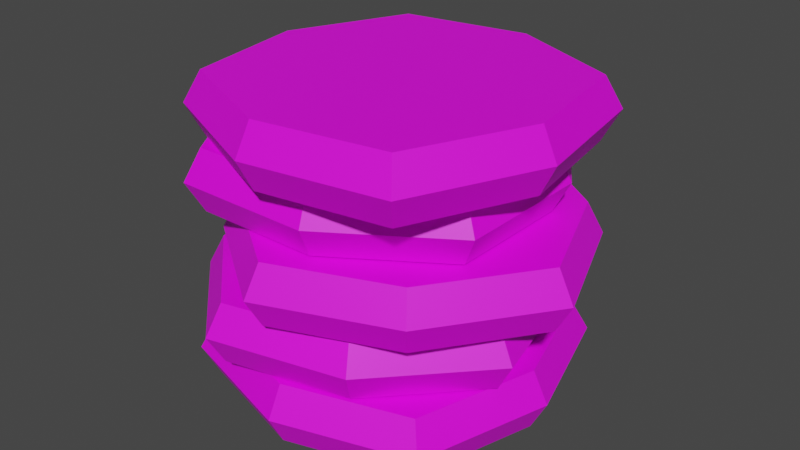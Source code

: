 # Source: 5coins.blend  (saved by Blender 2.82.7; exported with 4.5.12 LTS)
import bpy
from mathutils import Matrix  # noqa: F401  (used for matrix-valued properties, if any)

bpy.ops.wm.read_factory_settings(use_empty=True)
scene = bpy.context.scene
scene.name = 'Scene'

# ---- collections
col_collection = bpy.data.collections.new('Collection'); scene.collection.children.link(col_collection)

# ---- images (referenced by path relative to the original .blend; pixels are not part of the script)
import os
ASSET_DIR = os.environ.get("B2B_ASSET_DIR", "")  # directory of the original .blend (textures are referenced by path, not embedded)
HERE = os.path.dirname(os.path.abspath(__file__))  # packed textures are extracted next to this script under _unpacked/

def load_image(name, relpath, width, height, colorspace="sRGB"):
    """Load a texture the original file referenced (path relative to the .blend, or extracted next to this script)."""
    p = next((c for c in (os.path.join(HERE, relpath), os.path.join(ASSET_DIR, relpath)) if relpath and os.path.exists(c)), "")
    if p:
        img = bpy.data.images.load(p, check_existing=True)
        img.name = name
    else:  # same state as the original file: an image datablock whose file is absent (Cycles renders it pink)
        img = bpy.data.images.new(name, width, height)
        img.source = "FILE"
        img.filepath = "//" + (relpath or name)
    img.colorspace_settings.name = colorspace
    return img
img_1coin_png = load_image('1coin.png', '1coin.png', 1024, 1024, 'sRGB')
img_1coin_png_006 = load_image('1coin.png.006', '1coin.png', 1024, 1024, 'sRGB')
img_1coin_png_005 = load_image('1coin.png.005', '1coin.png', 1024, 1024, 'sRGB')
img_1coin_png_007 = load_image('1coin.png.007', '1coin.png', 1024, 1024, 'sRGB')

# ---- materials (node trees are filled in below, after node groups)
mat_material_003 = bpy.data.materials.new('Material.003')
mat_material_003.use_transparent_shadow = False
mat_material_003.preview_render_type = 'FLAT'
mat_material_002 = bpy.data.materials.new('Material.002')
mat_material_002.use_transparent_shadow = False
mat_material_002.preview_render_type = 'FLAT'
mat_material_008 = bpy.data.materials.new('Material.008')
mat_material_008.use_transparent_shadow = False
mat_material_008.preview_render_type = 'FLAT'
mat_material_007 = bpy.data.materials.new('Material.007')
mat_material_007.use_transparent_shadow = False
mat_material_007.preview_render_type = 'FLAT'
mat_material_009 = bpy.data.materials.new('Material.009')
mat_material_009.use_transparent_shadow = False
mat_material_009.preview_render_type = 'FLAT'

# ---- material node trees
mat_material_003.use_nodes = True; mat_material_003.node_tree.nodes.clear()
_N = mat_material_003.node_tree.nodes; _L = mat_material_003.node_tree.links
n0 = _N.new('ShaderNodeOutputMaterial'); n0.name = 'Material Output'; n0.location = (300, 300)
n1 = _N.new('ShaderNodeBsdfPrincipled'); n1.name = 'Principled BSDF'; n1.location = (10, 300)
n1.distribution = 'GGX'
n1.subsurface_method = 'BURLEY'
n1.inputs[3].default_value = 1.45
n1.inputs[27].default_value = (0.0, 0.0, 0.0, 1.0)
n1.inputs[28].default_value = 1.0
n2 = _N.new('ShaderNodeTexImage'); n2.name = 'Image Texture'; n2.location = (-280, 280)
n2.image = img_1coin_png
_L.new(n1.outputs[0], n0.inputs[0])
_L.new(n2.outputs[0], n1.inputs[0])
n0.is_active_output = True
mat_material_002.use_nodes = True; mat_material_002.node_tree.nodes.clear()
_N = mat_material_002.node_tree.nodes; _L = mat_material_002.node_tree.links
n0 = _N.new('ShaderNodeOutputMaterial'); n0.name = 'Material Output'; n0.location = (300, 300)
n1 = _N.new('ShaderNodeBsdfPrincipled'); n1.name = 'Principled BSDF'; n1.location = (10, 300)
n1.distribution = 'GGX'
n1.subsurface_method = 'BURLEY'
n1.inputs[3].default_value = 1.45
n1.inputs[27].default_value = (0.0, 0.0, 0.0, 1.0)
n1.inputs[28].default_value = 1.0
n2 = _N.new('ShaderNodeTexImage'); n2.name = 'Image Texture'; n2.location = (-280, 280)
n2.image = img_1coin_png
_L.new(n1.outputs[0], n0.inputs[0])
_L.new(n2.outputs[0], n1.inputs[0])
n0.is_active_output = True
mat_material_008.use_nodes = True; mat_material_008.node_tree.nodes.clear()
_N = mat_material_008.node_tree.nodes; _L = mat_material_008.node_tree.links
n0 = _N.new('ShaderNodeOutputMaterial'); n0.name = 'Material Output'; n0.location = (300, 300)
n1 = _N.new('ShaderNodeBsdfPrincipled'); n1.name = 'Principled BSDF'; n1.location = (10, 300)
n1.distribution = 'GGX'
n1.subsurface_method = 'BURLEY'
n1.inputs[3].default_value = 1.45
n1.inputs[27].default_value = (0.0, 0.0, 0.0, 1.0)
n1.inputs[28].default_value = 1.0
n2 = _N.new('ShaderNodeTexImage'); n2.name = 'Image Texture'; n2.location = (-280, 280)
n2.image = img_1coin_png_006
_L.new(n1.outputs[0], n0.inputs[0])
_L.new(n2.outputs[0], n1.inputs[0])
n0.is_active_output = True
mat_material_007.use_nodes = True; mat_material_007.node_tree.nodes.clear()
_N = mat_material_007.node_tree.nodes; _L = mat_material_007.node_tree.links
n0 = _N.new('ShaderNodeOutputMaterial'); n0.name = 'Material Output'; n0.location = (300, 300)
n1 = _N.new('ShaderNodeBsdfPrincipled'); n1.name = 'Principled BSDF'; n1.location = (10, 300)
n1.distribution = 'GGX'
n1.subsurface_method = 'BURLEY'
n1.inputs[3].default_value = 1.45
n1.inputs[27].default_value = (0.0, 0.0, 0.0, 1.0)
n1.inputs[28].default_value = 1.0
n2 = _N.new('ShaderNodeTexImage'); n2.name = 'Image Texture'; n2.location = (-280, 280)
n2.image = img_1coin_png_005
_L.new(n1.outputs[0], n0.inputs[0])
_L.new(n2.outputs[0], n1.inputs[0])
n0.is_active_output = True
mat_material_009.use_nodes = True; mat_material_009.node_tree.nodes.clear()
_N = mat_material_009.node_tree.nodes; _L = mat_material_009.node_tree.links
n0 = _N.new('ShaderNodeOutputMaterial'); n0.name = 'Material Output'; n0.location = (300, 300)
n1 = _N.new('ShaderNodeBsdfPrincipled'); n1.name = 'Principled BSDF'; n1.location = (10, 300)
n1.distribution = 'GGX'
n1.subsurface_method = 'BURLEY'
n1.inputs[3].default_value = 1.45
n1.inputs[27].default_value = (0.0, 0.0, 0.0, 1.0)
n1.inputs[28].default_value = 1.0
n2 = _N.new('ShaderNodeTexImage'); n2.name = 'Image Texture'; n2.location = (-280, 280)
n2.image = img_1coin_png_007
_L.new(n1.outputs[0], n0.inputs[0])
_L.new(n2.outputs[0], n1.inputs[0])
n0.is_active_output = True

# ---- world
world_world = bpy.data.worlds.new('World'); scene.world = world_world
world_world.use_nodes = True; world_world.node_tree.nodes.clear()
_N = world_world.node_tree.nodes; _L = world_world.node_tree.links
n0 = _N.new('ShaderNodeOutputWorld'); n0.name = 'World Output'; n0.location = (300, 300)
n1 = _N.new('ShaderNodeBackground'); n1.name = 'Background'; n1.location = (10, 300)
n1.inputs[0].default_value = (0.05088, 0.05088, 0.05088, 1.0)
_L.new(n1.outputs[0], n0.inputs[0])
n0.is_active_output = True
world_world.color = (0.05088, 0.05088, 0.05088)
world_world.use_sun_shadow = False
world_world.sun_shadow_jitter_overblur = 0.0

# ---- meshes
me_cube_001 = bpy.data.meshes.new('Cube.001')
me_cube_001.from_pydata([(0.7, 0.7, 0.355), (0.7, 0.7, 0.005), (0.7, -0.7, 0.355), (0.7, -0.7, 0.005), (-0.7, 0.7, 0.355), (-0.7, 0.7, 0.005), (-0.7, -0.7, 0.355), (-0.7, -0.7, 0.005), (-0.91, 0.0, 0.005), (0.91, 0.0, 0.355), (-0.91, 0.0, 0.355), (0.91, 0.0, 0.005), (0.0, 0.91, 0.005), (0.0, -0.91, 0.355), (0.0, -0.91, 0.005), (0.0, 0.91, 0.355), (0.0, 0.0, 0.005), (0.0, 0.0, 0.355), (0.77, 0.77, 0.18), (-0.77, -0.77, 0.18), (0.77, -0.77, 0.18), (-0.77, 0.77, 0.18), (1.001, 0.0, 0.18), (-1.001, 0.0, 0.18), (0.0, 1.001, 0.18), (0.0, -1.001, 0.18), (0.1666, 0.9562, 0.7143), (0.1666, 0.9562, 0.3643), (0.8666, -0.2562, 0.7143), (0.8666, -0.2562, 0.3643), (-1.046, 0.2562, 0.7143), (-1.046, 0.2562, 0.3643), (-0.3459, -0.9562, 0.7143), (-0.3459, -0.9562, 0.3643), (-0.8777, -0.455, 0.3643), (0.6984, 0.455, 0.7143), (-0.8777, -0.455, 0.7143), (0.6984, 0.455, 0.3643), (-0.5447, 0.7881, 0.3643), (0.3653, -0.7881, 0.7143), (0.3653, -0.7881, 0.3643), (-0.5447, 0.7881, 0.7143), (-0.08965, 0.0, 0.3643), (-0.08965, 0.0, 0.7143), (0.1922, 1.052, 0.5393), (-0.3715, -1.052, 0.5393), (0.9622, -0.2818, 0.5393), (-1.141, 0.2818, 0.5393), (0.7772, 0.5005, 0.5393), (-0.9565, -0.5005, 0.5393), (-0.5902, 0.8669, 0.5393), (0.4108, -0.8669, 0.5393), (0.3531, 0.944, 1.433), (0.3531, 0.944, 1.083), (0.746, -0.3997, 1.433), (0.746, -0.3997, 1.083), (-0.9906, 0.5511, 1.433), (-0.9906, 0.5511, 1.083), (-0.5977, -0.7927, 1.433), (-0.5977, -0.7927, 1.083), (-0.9957, -0.1797, 1.083), (0.7511, 0.3311, 1.433), (-0.9957, -0.1797, 1.433), (0.7511, 0.3311, 1.083), (-0.3777, 0.9491, 1.083), (0.1331, -0.7977, 1.433), (0.1331, -0.7977, 1.083), (-0.3777, 0.9491, 1.433), (-0.1223, 0.07568, 1.083), (-0.1223, 0.07568, 1.433), (0.4006, 1.031, 1.258), (-0.6452, -0.8795, 1.258), (0.8329, -0.4473, 1.258), (-1.077, 0.5986, 1.258), (0.8385, 0.3566, 1.258), (-1.083, -0.2053, 1.258), (-0.4033, 1.036, 1.258), (0.1587, -0.8851, 1.258), (0.2311, 0.982, 1.074), (0.2311, 0.982, 0.7236), (1.088, -0.1251, 1.074), (1.088, -0.1251, 0.7236), (-0.876, 0.1251, 1.074), (-0.876, 0.1251, 0.7236), (-0.01907, -0.982, 1.074), (-0.01907, -0.982, 0.7236), (-0.6136, -0.557, 0.7236), (0.8256, 0.557, 1.074), (-0.6136, -0.557, 1.074), (0.8256, 0.557, 0.7236), (-0.451, 0.7196, 0.7236), (0.663, -0.7196, 1.074), (0.663, -0.7196, 0.7236), (-0.451, 0.7196, 1.074), (0.106, 0.0, 0.7236), (0.106, 0.0, 1.074), (0.2436, 1.08, 0.8986), (-0.03157, -1.08, 0.8986), (1.186, -0.1376, 0.8986), (-0.9742, 0.1376, 0.8986), (0.8976, 0.6127, 0.8986), (-0.6856, -0.6127, 0.8986), (-0.5067, 0.7916, 0.8986), (0.7187, -0.7916, 0.8986), (0.8772, 0.5313, 1.785), (0.8772, 0.5313, 1.435), (0.6947, -0.8567, 1.785), (0.6947, -0.8567, 1.435), (-0.5108, 0.7139, 1.785), (-0.5108, 0.7139, 1.435), (-0.6934, -0.6742, 1.785), (-0.6934, -0.6742, 1.435), (-0.8103, 0.04721, 1.435), (0.9942, -0.1901, 1.785), (-0.8103, 0.04721, 1.785), (0.9942, -0.1901, 1.435), (0.2106, 0.8308, 1.435), (-0.02673, -0.9737, 1.785), (-0.02673, -0.9737, 1.435), (0.2106, 0.8308, 1.785), (0.09193, -0.07145, 1.435), (0.09193, -0.07145, 1.785), (0.9558, 0.5916, 1.61), (-0.7719, -0.7345, 1.61), (0.755, -0.9353, 1.61), (-0.5711, 0.7924, 1.61), (1.084, -0.202, 1.61), (-0.9005, 0.05908, 1.61), (0.2225, 0.921, 1.61), (-0.03859, -1.064, 1.61)], [], [(17, 10, 6, 13), (25, 13, 6, 19), (23, 10, 4, 21), (16, 11, 3, 14), (22, 9, 2, 20), (24, 15, 0, 18), (18, 0, 9, 22), (12, 1, 11, 16), (19, 6, 10, 23), (15, 4, 10, 17), (0, 15, 17, 9), (5, 12, 16, 8), (21, 4, 15, 24), (8, 16, 14, 7), (20, 2, 13, 25), (9, 17, 13, 2), (3, 20, 25, 14), (5, 21, 24, 12), (7, 19, 23, 8), (1, 18, 22, 11), (12, 24, 18, 1), (11, 22, 20, 3), (8, 23, 21, 5), (14, 25, 19, 7), (43, 36, 32, 39), (51, 39, 32, 45), (49, 36, 30, 47), (42, 37, 29, 40), (48, 35, 28, 46), (50, 41, 26, 44), (44, 26, 35, 48), (38, 27, 37, 42), (45, 32, 36, 49), (41, 30, 36, 43), (26, 41, 43, 35), (31, 38, 42, 34), (47, 30, 41, 50), (34, 42, 40, 33), (46, 28, 39, 51), (35, 43, 39, 28), (29, 46, 51, 40), (31, 47, 50, 38), (33, 45, 49, 34), (27, 44, 48, 37), (38, 50, 44, 27), (37, 48, 46, 29), (34, 49, 47, 31), (40, 51, 45, 33), (69, 62, 58, 65), (77, 65, 58, 71), (75, 62, 56, 73), (68, 63, 55, 66), (74, 61, 54, 72), (76, 67, 52, 70), (70, 52, 61, 74), (64, 53, 63, 68), (71, 58, 62, 75), (67, 56, 62, 69), (52, 67, 69, 61), (57, 64, 68, 60), (73, 56, 67, 76), (60, 68, 66, 59), (72, 54, 65, 77), (61, 69, 65, 54), (55, 72, 77, 66), (57, 73, 76, 64), (59, 71, 75, 60), (53, 70, 74, 63), (64, 76, 70, 53), (63, 74, 72, 55), (60, 75, 73, 57), (66, 77, 71, 59), (95, 88, 84, 91), (103, 91, 84, 97), (101, 88, 82, 99), (94, 89, 81, 92), (100, 87, 80, 98), (102, 93, 78, 96), (96, 78, 87, 100), (90, 79, 89, 94), (97, 84, 88, 101), (93, 82, 88, 95), (78, 93, 95, 87), (83, 90, 94, 86), (99, 82, 93, 102), (86, 94, 92, 85), (98, 80, 91, 103), (87, 95, 91, 80), (81, 98, 103, 92), (83, 99, 102, 90), (85, 97, 101, 86), (79, 96, 100, 89), (90, 102, 96, 79), (89, 100, 98, 81), (86, 101, 99, 83), (92, 103, 97, 85), (121, 114, 110, 117), (129, 117, 110, 123), (127, 114, 108, 125), (120, 115, 107, 118), (126, 113, 106, 124), (128, 119, 104, 122), (122, 104, 113, 126), (116, 105, 115, 120), (123, 110, 114, 127), (119, 108, 114, 121), (104, 119, 121, 113), (109, 116, 120, 112), (125, 108, 119, 128), (112, 120, 118, 111), (124, 106, 117, 129), (113, 121, 117, 106), (107, 124, 129, 118), (109, 125, 128, 116), (111, 123, 127, 112), (105, 122, 126, 115), (116, 128, 122, 105), (115, 126, 124, 107), (112, 127, 125, 109), (118, 129, 123, 111)])
me_cube_001.polygons.foreach_set('material_index', [0, 0, 0, 0, 0, 0, 0, 0, 0, 0, 0, 0, 0, 0, 0, 0, 0, 0, 0, 0, 0, 0, 0, 0, 1, 1, 1, 1, 1, 1, 1, 1, 1, 1, 1, 1, 1, 1, 1, 1, 1, 1, 1, 1, 1, 1, 1, 1, 2, 2, 2, 2, 2, 2, 2, 2, 2, 2, 2, 2, 2, 2, 2, 2, 2, 2, 2, 2, 2, 2, 2, 2, 3, 3, 3, 3, 3, 3, 3, 3, 3, 3, 3, 3, 3, 3, 3, 3, 3, 3, 3, 3, 3, 3, 3, 3, 4, 4, 4, 4, 4, 4, 4, 4, 4, 4, 4, 4, 4, 4, 4, 4, 4, 4, 4, 4, 4, 4, 4, 4])
_uv = me_cube_001.uv_layers.new(name='UVMap')
_uv.uv.foreach_set('vector', [0.1491, 0.4474, 8.41e-05, 0.4027, 0.06888, 0.2984, 0.1939, 0.2984, 0.3283, 0.625, 0.3582, 0.625, 0.3582, 0.75, 0.3283, 0.75, 0.3283, 0.8749, 0.3582, 0.8749, 0.3582, 0.9999, 0.3283, 0.9999, 0.1491, 0.1491, 0.1939, 0.2982, 0.06888, 0.2982, 8.411e-05, 0.1939, 0.3283, 0.375, 0.3582, 0.375, 0.3582, 0.5, 0.3283, 0.5, 0.3283, 0.1251, 0.3582, 0.1251, 0.3582, 0.25, 0.3283, 0.25, 0.3283, 0.25, 0.3582, 0.25, 0.3582, 0.375, 0.3283, 0.375, 0.2982, 0.1044, 0.2982, 0.2294, 0.1939, 0.2982, 0.1491, 0.1491, 0.3283, 0.75, 0.3582, 0.75, 0.3582, 0.8749, 0.3283, 0.8749, 0.1044, 0.5965, 8.409e-05, 0.5277, 8.41e-05, 0.4027, 0.1491, 0.4474, 0.2294, 0.5965, 0.1044, 0.5965, 0.1491, 0.4474, 0.2982, 0.4921, 0.2294, 8.409e-05, 0.2982, 0.1044, 0.1491, 0.1491, 0.1044, 8.41e-05, 0.3283, 8.409e-05, 0.3582, 8.409e-05, 0.3582, 0.1251, 0.3283, 0.1251, 0.1044, 8.41e-05, 0.1491, 0.1491, 8.411e-05, 0.1939, 8.409e-05, 0.06888, 0.3283, 0.5, 0.3582, 0.5, 0.3582, 0.625, 0.3283, 0.625, 0.2982, 0.4921, 0.1491, 0.4474, 0.1939, 0.2984, 0.2982, 0.3672, 0.2984, 0.5, 0.3283, 0.5, 0.3283, 0.625, 0.2984, 0.625, 0.2984, 8.409e-05, 0.3283, 8.409e-05, 0.3283, 0.1251, 0.2984, 0.1251, 0.2984, 0.75, 0.3283, 0.75, 0.3283, 0.8749, 0.2984, 0.8749, 0.2984, 0.25, 0.3283, 0.25, 0.3283, 0.375, 0.2984, 0.375, 0.2984, 0.1251, 0.3283, 0.1251, 0.3283, 0.25, 0.2984, 0.25, 0.2984, 0.375, 0.3283, 0.375, 0.3283, 0.5, 0.2984, 0.5, 0.2984, 0.8749, 0.3283, 0.8749, 0.3283, 0.9999, 0.2984, 0.9999, 0.2984, 0.625, 0.3283, 0.625, 0.3283, 0.75, 0.2984, 0.75, 0.1491, 0.4474, 8.41e-05, 0.4027, 0.06888, 0.2984, 0.1939, 0.2984, 0.3283, 0.625, 0.3582, 0.625, 0.3582, 0.75, 0.3283, 0.75, 0.3283, 0.8749, 0.3582, 0.8749, 0.3582, 0.9999, 0.3283, 0.9999, 0.1491, 0.1491, 0.1939, 0.2982, 0.06888, 0.2982, 8.411e-05, 0.1939, 0.3283, 0.375, 0.3582, 0.375, 0.3582, 0.5, 0.3283, 0.5, 0.3283, 0.1251, 0.3582, 0.1251, 0.3582, 0.25, 0.3283, 0.25, 0.3283, 0.25, 0.3582, 0.25, 0.3582, 0.375, 0.3283, 0.375, 0.2982, 0.1044, 0.2982, 0.2294, 0.1939, 0.2982, 0.1491, 0.1491, 0.3283, 0.75, 0.3582, 0.75, 0.3582, 0.8749, 0.3283, 0.8749, 0.1044, 0.5965, 8.409e-05, 0.5277, 8.41e-05, 0.4027, 0.1491, 0.4474, 0.2294, 0.5965, 0.1044, 0.5965, 0.1491, 0.4474, 0.2982, 0.4921, 0.2294, 8.409e-05, 0.2982, 0.1044, 0.1491, 0.1491, 0.1044, 8.41e-05, 0.3283, 8.409e-05, 0.3582, 8.409e-05, 0.3582, 0.1251, 0.3283, 0.1251, 0.1044, 8.41e-05, 0.1491, 0.1491, 8.411e-05, 0.1939, 8.409e-05, 0.06888, 0.3283, 0.5, 0.3582, 0.5, 0.3582, 0.625, 0.3283, 0.625, 0.2982, 0.4921, 0.1491, 0.4474, 0.1939, 0.2984, 0.2982, 0.3672, 0.2984, 0.5, 0.3283, 0.5, 0.3283, 0.625, 0.2984, 0.625, 0.2984, 8.409e-05, 0.3283, 8.409e-05, 0.3283, 0.1251, 0.2984, 0.1251, 0.2984, 0.75, 0.3283, 0.75, 0.3283, 0.8749, 0.2984, 0.8749, 0.2984, 0.25, 0.3283, 0.25, 0.3283, 0.375, 0.2984, 0.375, 0.2984, 0.1251, 0.3283, 0.1251, 0.3283, 0.25, 0.2984, 0.25, 0.2984, 0.375, 0.3283, 0.375, 0.3283, 0.5, 0.2984, 0.5, 0.2984, 0.8749, 0.3283, 0.8749, 0.3283, 0.9999, 0.2984, 0.9999, 0.2984, 0.625, 0.3283, 0.625, 0.3283, 0.75, 0.2984, 0.75, 0.1491, 0.4474, 8.41e-05, 0.4027, 0.06888, 0.2984, 0.1939, 0.2984, 0.3283, 0.625, 0.3582, 0.625, 0.3582, 0.75, 0.3283, 0.75, 0.3283, 0.8749, 0.3582, 0.8749, 0.3582, 0.9999, 0.3283, 0.9999, 0.1491, 0.1491, 0.1939, 0.2982, 0.06888, 0.2982, 8.411e-05, 0.1939, 0.3283, 0.375, 0.3582, 0.375, 0.3582, 0.5, 0.3283, 0.5, 0.3283, 0.1251, 0.3582, 0.1251, 0.3582, 0.25, 0.3283, 0.25, 0.3283, 0.25, 0.3582, 0.25, 0.3582, 0.375, 0.3283, 0.375, 0.2982, 0.1044, 0.2982, 0.2294, 0.1939, 0.2982, 0.1491, 0.1491, 0.3283, 0.75, 0.3582, 0.75, 0.3582, 0.8749, 0.3283, 0.8749, 0.1044, 0.5965, 8.409e-05, 0.5277, 8.41e-05, 0.4027, 0.1491, 0.4474, 0.2294, 0.5965, 0.1044, 0.5965, 0.1491, 0.4474, 0.2982, 0.4921, 0.2294, 8.409e-05, 0.2982, 0.1044, 0.1491, 0.1491, 0.1044, 8.41e-05, 0.3283, 8.409e-05, 0.3582, 8.409e-05, 0.3582, 0.1251, 0.3283, 0.1251, 0.1044, 8.41e-05, 0.1491, 0.1491, 8.411e-05, 0.1939, 8.409e-05, 0.06888, 0.3283, 0.5, 0.3582, 0.5, 0.3582, 0.625, 0.3283, 0.625, 0.2982, 0.4921, 0.1491, 0.4474, 0.1939, 0.2984, 0.2982, 0.3672, 0.2984, 0.5, 0.3283, 0.5, 0.3283, 0.625, 0.2984, 0.625, 0.2984, 8.409e-05, 0.3283, 8.409e-05, 0.3283, 0.1251, 0.2984, 0.1251, 0.2984, 0.75, 0.3283, 0.75, 0.3283, 0.8749, 0.2984, 0.8749, 0.2984, 0.25, 0.3283, 0.25, 0.3283, 0.375, 0.2984, 0.375, 0.2984, 0.1251, 0.3283, 0.1251, 0.3283, 0.25, 0.2984, 0.25, 0.2984, 0.375, 0.3283, 0.375, 0.3283, 0.5, 0.2984, 0.5, 0.2984, 0.8749, 0.3283, 0.8749, 0.3283, 0.9999, 0.2984, 0.9999, 0.2984, 0.625, 0.3283, 0.625, 0.3283, 0.75, 0.2984, 0.75, 0.1491, 0.4474, 8.41e-05, 0.4027, 0.06888, 0.2984, 0.1939, 0.2984, 0.3283, 0.625, 0.3582, 0.625, 0.3582, 0.75, 0.3283, 0.75, 0.3283, 0.8749, 0.3582, 0.8749, 0.3582, 0.9999, 0.3283, 0.9999, 0.1491, 0.1491, 0.1939, 0.2982, 0.06888, 0.2982, 8.411e-05, 0.1939, 0.3283, 0.375, 0.3582, 0.375, 0.3582, 0.5, 0.3283, 0.5, 0.3283, 0.1251, 0.3582, 0.1251, 0.3582, 0.25, 0.3283, 0.25, 0.3283, 0.25, 0.3582, 0.25, 0.3582, 0.375, 0.3283, 0.375, 0.2982, 0.1044, 0.2982, 0.2294, 0.1939, 0.2982, 0.1491, 0.1491, 0.3283, 0.75, 0.3582, 0.75, 0.3582, 0.8749, 0.3283, 0.8749, 0.1044, 0.5965, 8.409e-05, 0.5277, 8.41e-05, 0.4027, 0.1491, 0.4474, 0.2294, 0.5965, 0.1044, 0.5965, 0.1491, 0.4474, 0.2982, 0.4921, 0.2294, 8.409e-05, 0.2982, 0.1044, 0.1491, 0.1491, 0.1044, 8.41e-05, 0.3283, 8.409e-05, 0.3582, 8.409e-05, 0.3582, 0.1251, 0.3283, 0.1251, 0.1044, 8.41e-05, 0.1491, 0.1491, 8.411e-05, 0.1939, 8.409e-05, 0.06888, 0.3283, 0.5, 0.3582, 0.5, 0.3582, 0.625, 0.3283, 0.625, 0.2982, 0.4921, 0.1491, 0.4474, 0.1939, 0.2984, 0.2982, 0.3672, 0.2984, 0.5, 0.3283, 0.5, 0.3283, 0.625, 0.2984, 0.625, 0.2984, 8.409e-05, 0.3283, 8.409e-05, 0.3283, 0.1251, 0.2984, 0.1251, 0.2984, 0.75, 0.3283, 0.75, 0.3283, 0.8749, 0.2984, 0.8749, 0.2984, 0.25, 0.3283, 0.25, 0.3283, 0.375, 0.2984, 0.375, 0.2984, 0.1251, 0.3283, 0.1251, 0.3283, 0.25, 0.2984, 0.25, 0.2984, 0.375, 0.3283, 0.375, 0.3283, 0.5, 0.2984, 0.5, 0.2984, 0.8749, 0.3283, 0.8749, 0.3283, 0.9999, 0.2984, 0.9999, 0.2984, 0.625, 0.3283, 0.625, 0.3283, 0.75, 0.2984, 0.75, 0.1491, 0.4474, 8.41e-05, 0.4027, 0.06888, 0.2984, 0.1939, 0.2984, 0.3283, 0.625, 0.3582, 0.625, 0.3582, 0.75, 0.3283, 0.75, 0.3283, 0.8749, 0.3582, 0.8749, 0.3582, 0.9999, 0.3283, 0.9999, 0.1491, 0.1491, 0.1939, 0.2982, 0.06888, 0.2982, 8.411e-05, 0.1939, 0.3283, 0.375, 0.3582, 0.375, 0.3582, 0.5, 0.3283, 0.5, 0.3283, 0.1251, 0.3582, 0.1251, 0.3582, 0.25, 0.3283, 0.25, 0.3283, 0.25, 0.3582, 0.25, 0.3582, 0.375, 0.3283, 0.375, 0.2982, 0.1044, 0.2982, 0.2294, 0.1939, 0.2982, 0.1491, 0.1491, 0.3283, 0.75, 0.3582, 0.75, 0.3582, 0.8749, 0.3283, 0.8749, 0.1044, 0.5965, 8.409e-05, 0.5277, 8.41e-05, 0.4027, 0.1491, 0.4474, 0.2294, 0.5965, 0.1044, 0.5965, 0.1491, 0.4474, 0.2982, 0.4921, 0.2294, 8.409e-05, 0.2982, 0.1044, 0.1491, 0.1491, 0.1044, 8.41e-05, 0.3283, 8.409e-05, 0.3582, 8.409e-05, 0.3582, 0.1251, 0.3283, 0.1251, 0.1044, 8.41e-05, 0.1491, 0.1491, 8.411e-05, 0.1939, 8.409e-05, 0.06888, 0.3283, 0.5, 0.3582, 0.5, 0.3582, 0.625, 0.3283, 0.625, 0.2982, 0.4921, 0.1491, 0.4474, 0.1939, 0.2984, 0.2982, 0.3672, 0.2984, 0.5, 0.3283, 0.5, 0.3283, 0.625, 0.2984, 0.625, 0.2984, 8.409e-05, 0.3283, 8.409e-05, 0.3283, 0.1251, 0.2984, 0.1251, 0.2984, 0.75, 0.3283, 0.75, 0.3283, 0.8749, 0.2984, 0.8749, 0.2984, 0.25, 0.3283, 0.25, 0.3283, 0.375, 0.2984, 0.375, 0.2984, 0.1251, 0.3283, 0.1251, 0.3283, 0.25, 0.2984, 0.25, 0.2984, 0.375, 0.3283, 0.375, 0.3283, 0.5, 0.2984, 0.5, 0.2984, 0.8749, 0.3283, 0.8749, 0.3283, 0.9999, 0.2984, 0.9999, 0.2984, 0.625, 0.3283, 0.625, 0.3283, 0.75, 0.2984, 0.75])
me_cube_001.materials.append(mat_material_003)
me_cube_001.materials.append(mat_material_002)
me_cube_001.materials.append(mat_material_008)
me_cube_001.materials.append(mat_material_007)
me_cube_001.materials.append(mat_material_009)
me_cube_001.use_remesh_preserve_volume = False
me_cube_001.use_remesh_preserve_attributes = False
me_cube_001.use_mirror_vertex_groups = False
me_cube_001.update()

# ---- objects
ob_coin_1 = bpy.data.objects.new('coin#1', me_cube_001)

# ---- transforms, parenting, visibility, modifiers, constraints
ob_coin_1.location = (0.0, 0.0, 0.0)
ob_coin_1.lock_rotations_4d = False
ob_coin_1.empty_display_type = 'ARROWS'
ob_coin_1.lineart.crease_threshold = 0.0

# ---- collection membership
col_collection.objects.link(ob_coin_1)

# ---- scene / render settings (as saved in the file)
scene.frame_start = 1; scene.frame_end = 250; scene.frame_set(1)
scene.render.engine = 'BLENDER_EEVEE_NEXT'
scene.cycles.use_denoising = False
scene.cycles.samples = 128
scene.cycles.sampling_pattern = 'TABULATED_SOBOL'
scene.cycles.use_adaptive_sampling = False
scene.cycles.use_light_tree = False
scene.view_settings.view_transform = 'Filmic'
bpy.context.view_layer.update()

# ---- added for rendering (the .blend has no active camera and no usable light): camera, sun
cam_auto = bpy.data.cameras.new('AutoCamera')
cam_auto.lens = 50.0
cam_auto.sensor_width = 36.0
cam_auto.clip_end = 1000.0
ob_auto_camera = bpy.data.objects.new('AutoCamera', cam_auto)
scene.collection.objects.link(ob_auto_camera)
ob_auto_camera.location = (3.39086, -4.04219, 3.58989)
ob_auto_camera.rotation_euler = (1.09748, -7.21219e-08, 0.694738)
scene.camera = ob_auto_camera
light_auto_sun = bpy.data.lights.new('AutoSun', 'SUN')
light_auto_sun.energy = 3.0
light_auto_sun.angle = 0.0523599
ob_auto_sun = bpy.data.objects.new('AutoSun', light_auto_sun)
scene.collection.objects.link(ob_auto_sun)
ob_auto_sun.rotation_euler = (0.872665, 0.174533, 0.523599)
bpy.context.view_layer.update()
